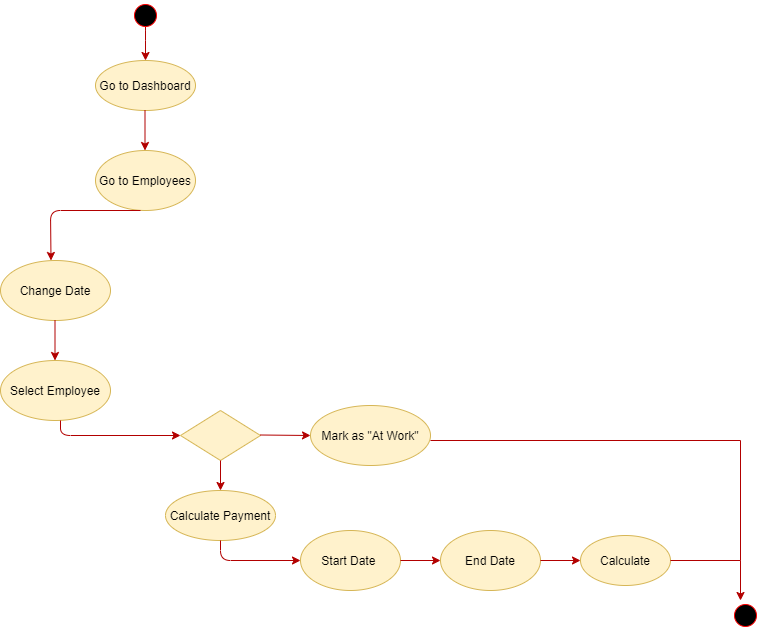

The diagram above was exported from draw.io. Its source (the exported page's mxGraphModel, read from the mxfile embedded in the PNG):
<mxGraphModel dx="782" dy="420" grid="1" gridSize="10" guides="1" tooltips="1" connect="1" arrows="1" fold="1" page="1" pageScale="1" pageWidth="1100" pageHeight="850" background="#ffffff" math="0" shadow="0">
  <root>
    <mxCell id="0" />
    <mxCell id="1" parent="0" />
    <mxCell id="NI8tohaYM_--yH6H2jWg-5" value="" style="endArrow=classic;html=1;fillColor=#e51400;strokeColor=#B20000;" edge="1" parent="1" source="382b91b5511bd0f7-1">
      <mxGeometry width="50" height="50" relative="1" as="geometry">
        <mxPoint x="204.5" y="90" as="sourcePoint" />
        <mxPoint x="205" y="120" as="targetPoint" />
        <Array as="points">
          <mxPoint x="205" y="80" />
          <mxPoint x="205" y="90" />
        </Array>
      </mxGeometry>
    </mxCell>
    <mxCell id="NI8tohaYM_--yH6H2jWg-6" value="Go to Dashboard" style="ellipse;whiteSpace=wrap;html=1;fillColor=#fff2cc;strokeColor=#d6b656;" vertex="1" parent="1">
      <mxGeometry x="155" y="120" width="100" height="50" as="geometry" />
    </mxCell>
    <mxCell id="NI8tohaYM_--yH6H2jWg-7" value="" style="endArrow=classic;html=1;fillColor=#e51400;strokeColor=#B20000;" edge="1" parent="1">
      <mxGeometry width="50" height="50" relative="1" as="geometry">
        <mxPoint x="204.5" y="170" as="sourcePoint" />
        <mxPoint x="204.5" y="210" as="targetPoint" />
      </mxGeometry>
    </mxCell>
    <mxCell id="382b91b5511bd0f7-1" value="" style="ellipse;html=1;shape=startState;fillColor=#000000;strokeColor=#ff0000;rounded=1;shadow=0;comic=0;labelBackgroundColor=none;fontFamily=Verdana;fontSize=12;fontColor=#000000;align=center;direction=south;" parent="1" vertex="1">
      <mxGeometry x="190" y="60" width="30" height="30" as="geometry" />
    </mxCell>
    <mxCell id="NI8tohaYM_--yH6H2jWg-9" value="Go to Employees" style="ellipse;whiteSpace=wrap;html=1;fillColor=#fff2cc;strokeColor=#d6b656;" vertex="1" parent="1">
      <mxGeometry x="155" y="210" width="100" height="60" as="geometry" />
    </mxCell>
    <mxCell id="NI8tohaYM_--yH6H2jWg-10" value="" style="endArrow=classic;html=1;fillColor=#e51400;strokeColor=#B20000;" edge="1" parent="1">
      <mxGeometry width="50" height="50" relative="1" as="geometry">
        <mxPoint x="200" y="270" as="sourcePoint" />
        <mxPoint x="110.5" y="320" as="targetPoint" />
        <Array as="points">
          <mxPoint x="110" y="270" />
        </Array>
      </mxGeometry>
    </mxCell>
    <mxCell id="NI8tohaYM_--yH6H2jWg-12" value="Change Date" style="ellipse;whiteSpace=wrap;html=1;fillColor=#fff2cc;strokeColor=#d6b656;" vertex="1" parent="1">
      <mxGeometry x="60" y="320" width="110" height="60" as="geometry" />
    </mxCell>
    <mxCell id="NI8tohaYM_--yH6H2jWg-13" value="" style="endArrow=classic;html=1;fillColor=#e51400;strokeColor=#B20000;" edge="1" parent="1">
      <mxGeometry width="50" height="50" relative="1" as="geometry">
        <mxPoint x="114.5" y="380" as="sourcePoint" />
        <mxPoint x="114.5" y="420" as="targetPoint" />
      </mxGeometry>
    </mxCell>
    <mxCell id="NI8tohaYM_--yH6H2jWg-14" value="Select Employee" style="ellipse;whiteSpace=wrap;html=1;fillColor=#fff2cc;strokeColor=#d6b656;" vertex="1" parent="1">
      <mxGeometry x="60" y="420" width="110" height="60" as="geometry" />
    </mxCell>
    <mxCell id="NI8tohaYM_--yH6H2jWg-16" value="" style="rhombus;whiteSpace=wrap;html=1;fillColor=#fff2cc;strokeColor=#d6b656;" vertex="1" parent="1">
      <mxGeometry x="240" y="470" width="80" height="50" as="geometry" />
    </mxCell>
    <mxCell id="NI8tohaYM_--yH6H2jWg-19" value="" style="endArrow=classic;html=1;entryX=0;entryY=0.5;entryDx=0;entryDy=0;fillColor=#e51400;strokeColor=#B20000;" edge="1" parent="1" target="NI8tohaYM_--yH6H2jWg-16">
      <mxGeometry width="50" height="50" relative="1" as="geometry">
        <mxPoint x="120" y="480" as="sourcePoint" />
        <mxPoint x="120" y="510" as="targetPoint" />
        <Array as="points">
          <mxPoint x="120" y="495" />
        </Array>
      </mxGeometry>
    </mxCell>
    <mxCell id="NI8tohaYM_--yH6H2jWg-20" value="" style="endArrow=classic;html=1;fillColor=#e51400;strokeColor=#B20000;" edge="1" parent="1">
      <mxGeometry width="50" height="50" relative="1" as="geometry">
        <mxPoint x="280" y="520" as="sourcePoint" />
        <mxPoint x="280" y="550" as="targetPoint" />
      </mxGeometry>
    </mxCell>
    <mxCell id="NI8tohaYM_--yH6H2jWg-21" value="Calculate Payment" style="ellipse;whiteSpace=wrap;html=1;fillColor=#fff2cc;strokeColor=#d6b656;" vertex="1" parent="1">
      <mxGeometry x="225" y="550" width="110" height="50" as="geometry" />
    </mxCell>
    <mxCell id="NI8tohaYM_--yH6H2jWg-22" value="" style="endArrow=classic;html=1;fillColor=#e51400;strokeColor=#B20000;" edge="1" parent="1">
      <mxGeometry width="50" height="50" relative="1" as="geometry">
        <mxPoint x="320" y="494.5" as="sourcePoint" />
        <mxPoint x="370" y="495" as="targetPoint" />
      </mxGeometry>
    </mxCell>
    <mxCell id="NI8tohaYM_--yH6H2jWg-23" value="Mark as &quot;At Work&quot;" style="ellipse;whiteSpace=wrap;html=1;fillColor=#fff2cc;strokeColor=#d6b656;" vertex="1" parent="1">
      <mxGeometry x="370" y="465" width="120" height="60" as="geometry" />
    </mxCell>
    <mxCell id="NI8tohaYM_--yH6H2jWg-24" value="" style="endArrow=classic;html=1;fillColor=#e51400;strokeColor=#B20000;" edge="1" parent="1">
      <mxGeometry width="50" height="50" relative="1" as="geometry">
        <mxPoint x="280" y="600" as="sourcePoint" />
        <mxPoint x="360" y="620" as="targetPoint" />
        <Array as="points">
          <mxPoint x="280" y="620" />
        </Array>
      </mxGeometry>
    </mxCell>
    <mxCell id="NI8tohaYM_--yH6H2jWg-25" value="Start Date&amp;nbsp;" style="ellipse;whiteSpace=wrap;html=1;fillColor=#fff2cc;strokeColor=#d6b656;" vertex="1" parent="1">
      <mxGeometry x="360" y="590" width="100" height="60" as="geometry" />
    </mxCell>
    <mxCell id="NI8tohaYM_--yH6H2jWg-28" value="" style="endArrow=classic;html=1;fillColor=#e51400;strokeColor=#B20000;" edge="1" parent="1">
      <mxGeometry width="50" height="50" relative="1" as="geometry">
        <mxPoint x="460" y="620" as="sourcePoint" />
        <mxPoint x="500" y="620" as="targetPoint" />
      </mxGeometry>
    </mxCell>
    <mxCell id="NI8tohaYM_--yH6H2jWg-29" value="End Date" style="ellipse;whiteSpace=wrap;html=1;fillColor=#fff2cc;strokeColor=#d6b656;" vertex="1" parent="1">
      <mxGeometry x="500" y="590" width="100" height="60" as="geometry" />
    </mxCell>
    <mxCell id="NI8tohaYM_--yH6H2jWg-30" value="" style="endArrow=classic;html=1;fillColor=#e51400;strokeColor=#B20000;" edge="1" parent="1">
      <mxGeometry width="50" height="50" relative="1" as="geometry">
        <mxPoint x="600" y="620" as="sourcePoint" />
        <mxPoint x="640" y="620" as="targetPoint" />
      </mxGeometry>
    </mxCell>
    <mxCell id="NI8tohaYM_--yH6H2jWg-31" value="Calculate" style="ellipse;whiteSpace=wrap;html=1;fillColor=#fff2cc;strokeColor=#d6b656;" vertex="1" parent="1">
      <mxGeometry x="640" y="595" width="90" height="50" as="geometry" />
    </mxCell>
    <mxCell id="NI8tohaYM_--yH6H2jWg-33" value="" style="endArrow=none;html=1;fillColor=#e51400;strokeColor=#B20000;" edge="1" parent="1">
      <mxGeometry width="50" height="50" relative="1" as="geometry">
        <mxPoint x="490" y="500" as="sourcePoint" />
        <mxPoint x="800" y="500" as="targetPoint" />
      </mxGeometry>
    </mxCell>
    <mxCell id="NI8tohaYM_--yH6H2jWg-34" value="" style="endArrow=none;html=1;fillColor=#e51400;strokeColor=#B20000;" edge="1" parent="1">
      <mxGeometry width="50" height="50" relative="1" as="geometry">
        <mxPoint x="800" y="500" as="sourcePoint" />
        <mxPoint x="800" y="620" as="targetPoint" />
      </mxGeometry>
    </mxCell>
    <mxCell id="NI8tohaYM_--yH6H2jWg-35" value="" style="endArrow=none;html=1;fillColor=#e51400;strokeColor=#B20000;" edge="1" parent="1">
      <mxGeometry width="50" height="50" relative="1" as="geometry">
        <mxPoint x="730" y="620" as="sourcePoint" />
        <mxPoint x="800" y="620" as="targetPoint" />
      </mxGeometry>
    </mxCell>
    <mxCell id="NI8tohaYM_--yH6H2jWg-36" value="" style="endArrow=classic;html=1;fillColor=#e51400;strokeColor=#B20000;" edge="1" parent="1">
      <mxGeometry width="50" height="50" relative="1" as="geometry">
        <mxPoint x="800" y="620" as="sourcePoint" />
        <mxPoint x="800" y="660" as="targetPoint" />
      </mxGeometry>
    </mxCell>
    <mxCell id="NI8tohaYM_--yH6H2jWg-37" value="" style="ellipse;html=1;shape=startState;fillColor=#000000;strokeColor=#ff0000;rounded=1;shadow=0;comic=0;labelBackgroundColor=none;fontFamily=Verdana;fontSize=12;fontColor=#000000;align=center;direction=south;" vertex="1" parent="1">
      <mxGeometry x="790" y="660" width="30" height="30" as="geometry" />
    </mxCell>
  </root>
</mxGraphModel>